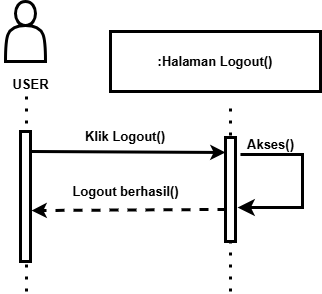

The diagram above was exported from draw.io. Its source (the exported page's mxGraphModel, read from the mxfile embedded in the PNG):
<mxGraphModel dx="876" dy="617" grid="1" gridSize="10" guides="1" tooltips="1" connect="1" arrows="1" fold="1" page="1" pageScale="1" pageWidth="850" pageHeight="1100" math="0" shadow="0">
  <root>
    <mxCell id="0" />
    <mxCell id="1" parent="0" />
    <mxCell id="2" value=":Halaman Logout()" style="rounded=0;whiteSpace=wrap;html=1;fillColor=none;strokeWidth=3;fontSize=13;fontStyle=1" vertex="1" parent="1">
      <mxGeometry x="120" y="40" width="210" height="60" as="geometry" />
    </mxCell>
    <mxCell id="4" value="" style="endArrow=classic;html=1;strokeWidth=3;fontSize=13;fontStyle=1;entryX=0;entryY=0.144;entryDx=0;entryDy=0;entryPerimeter=0;" edge="1" parent="1" target="12">
      <mxGeometry width="50" height="50" relative="1" as="geometry">
        <mxPoint x="41" y="160" as="sourcePoint" />
        <mxPoint x="230" y="150" as="targetPoint" />
      </mxGeometry>
    </mxCell>
    <mxCell id="5" value="" style="endArrow=classic;html=1;entryX=1.1;entryY=0.608;entryDx=0;entryDy=0;entryPerimeter=0;dashed=1;exitX=0.1;exitY=0.692;exitDx=0;exitDy=0;exitPerimeter=0;strokeWidth=3;fontSize=13;fontStyle=1" edge="1" parent="1" source="12" target="10">
      <mxGeometry width="50" height="50" relative="1" as="geometry">
        <mxPoint x="230" y="200" as="sourcePoint" />
        <mxPoint x="240" y="172" as="targetPoint" />
      </mxGeometry>
    </mxCell>
    <mxCell id="6" value="Klik Logout()" style="text;html=1;align=center;verticalAlign=middle;whiteSpace=wrap;rounded=0;strokeWidth=3;fontSize=13;fontStyle=1" vertex="1" parent="1">
      <mxGeometry x="70" y="130" width="130" height="30" as="geometry" />
    </mxCell>
    <mxCell id="7" value="Logout berhasil()" style="text;html=1;align=center;verticalAlign=middle;resizable=0;points=[];autosize=1;strokeColor=none;fillColor=none;strokeWidth=3;fontSize=13;fontStyle=1" vertex="1" parent="1">
      <mxGeometry x="75" y="185" width="120" height="30" as="geometry" />
    </mxCell>
    <mxCell id="8" value="Akses()" style="text;html=1;align=center;verticalAlign=middle;resizable=0;points=[];autosize=1;strokeColor=none;fillColor=none;strokeWidth=3;fontSize=13;fontStyle=1" vertex="1" parent="1">
      <mxGeometry x="245" y="138" width="70" height="30" as="geometry" />
    </mxCell>
    <mxCell id="9" value="" style="endArrow=none;dashed=1;html=1;dashPattern=1 3;strokeWidth=3;fontSize=13;fontStyle=1" edge="1" parent="1">
      <mxGeometry width="50" height="50" relative="1" as="geometry">
        <mxPoint x="36" y="300" as="sourcePoint" />
        <mxPoint x="36" y="100" as="targetPoint" />
      </mxGeometry>
    </mxCell>
    <mxCell id="10" value="" style="rounded=0;whiteSpace=wrap;html=1;fillColor=default;strokeWidth=3;fontSize=13;fontStyle=1" vertex="1" parent="1">
      <mxGeometry x="30" y="140" width="10" height="130" as="geometry" />
    </mxCell>
    <mxCell id="11" value="" style="endArrow=none;dashed=1;html=1;dashPattern=1 3;strokeWidth=3;fontSize=13;fontStyle=1" edge="1" parent="1">
      <mxGeometry width="50" height="50" relative="1" as="geometry">
        <mxPoint x="240" y="300" as="sourcePoint" />
        <mxPoint x="240" y="110" as="targetPoint" />
      </mxGeometry>
    </mxCell>
    <mxCell id="12" value="" style="rounded=0;whiteSpace=wrap;html=1;fillColor=default;strokeWidth=3;fontSize=13;fontStyle=1" vertex="1" parent="1">
      <mxGeometry x="235" y="146" width="10" height="104" as="geometry" />
    </mxCell>
    <mxCell id="15" value="" style="edgeStyle=elbowEdgeStyle;elbow=horizontal;endArrow=classic;html=1;curved=0;rounded=0;endSize=8;startSize=8;strokeWidth=3;fontSize=13;fontStyle=1;entryX=1.2;entryY=0.673;entryDx=0;entryDy=0;entryPerimeter=0;exitX=0.071;exitY=0.833;exitDx=0;exitDy=0;exitPerimeter=0;" edge="1" parent="1" source="8" target="12">
      <mxGeometry width="50" height="50" relative="1" as="geometry">
        <mxPoint x="310" y="200" as="sourcePoint" />
        <mxPoint x="300" y="260" as="targetPoint" />
        <Array as="points">
          <mxPoint x="312" y="170" />
        </Array>
      </mxGeometry>
    </mxCell>
    <mxCell id="18" value="" style="shape=actor;whiteSpace=wrap;html=1;fillColor=none;strokeWidth=3;fontSize=13;fontStyle=1" vertex="1" parent="1">
      <mxGeometry x="15" y="10" width="40" height="60" as="geometry" />
    </mxCell>
    <mxCell id="20" value="USER" style="text;html=1;align=center;verticalAlign=middle;resizable=0;points=[];autosize=1;strokeColor=none;fillColor=none;fontSize=13;fontStyle=1" vertex="1" parent="1">
      <mxGeometry x="10" y="78" width="60" height="30" as="geometry" />
    </mxCell>
  </root>
</mxGraphModel>